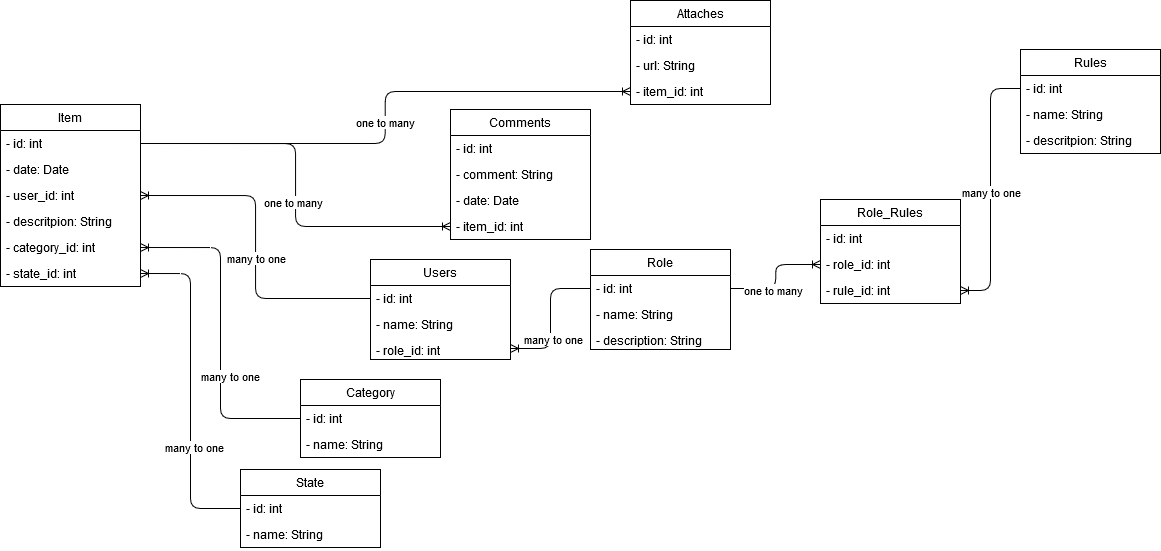

The diagram above was exported from draw.io. Its source (the exported page's mxGraphModel, read from the mxfile embedded in the PNG):
<mxGraphModel dx="1140" dy="1811" grid="1" gridSize="10" guides="1" tooltips="1" connect="1" arrows="1" fold="1" page="1" pageScale="1" pageWidth="827" pageHeight="1169" math="0" shadow="0">
  <root>
    <mxCell id="0" />
    <mxCell id="1" parent="0" />
    <mxCell id="OA_3pqs68YiOgGcWw5_X-47" value="" style="edgeStyle=orthogonalEdgeStyle;fontSize=12;html=1;endArrow=ERoneToMany;exitX=0;exitY=0.5;exitDx=0;exitDy=0;" parent="1" source="OA_3pqs68YiOgGcWw5_X-36" target="OA_3pqs68YiOgGcWw5_X-34" edge="1">
      <mxGeometry width="100" height="100" relative="1" as="geometry">
        <mxPoint x="360" y="380" as="sourcePoint" />
        <mxPoint x="460" y="280" as="targetPoint" />
      </mxGeometry>
    </mxCell>
    <mxCell id="OA_3pqs68YiOgGcWw5_X-52" value="&lt;div&gt;many to one&lt;/div&gt;" style="edgeLabel;html=1;align=center;verticalAlign=middle;resizable=0;points=[];" parent="OA_3pqs68YiOgGcWw5_X-47" vertex="1" connectable="0">
      <mxGeometry x="0.2982" y="2" relative="1" as="geometry">
        <mxPoint as="offset" />
      </mxGeometry>
    </mxCell>
    <mxCell id="OA_3pqs68YiOgGcWw5_X-63" value="" style="fontSize=12;html=1;endArrow=ERoneToMany;exitX=0;exitY=0.5;exitDx=0;exitDy=0;elbow=vertical;entryX=1;entryY=0.5;entryDx=0;entryDy=0;edgeStyle=orthogonalEdgeStyle;" parent="1" source="OA_3pqs68YiOgGcWw5_X-32" target="OA_3pqs68YiOgGcWw5_X-58" edge="1">
      <mxGeometry width="100" height="100" relative="1" as="geometry">
        <mxPoint x="170" y="220" as="sourcePoint" />
        <mxPoint x="240" y="100" as="targetPoint" />
      </mxGeometry>
    </mxCell>
    <mxCell id="OA_3pqs68YiOgGcWw5_X-64" value="many to one" style="edgeLabel;html=1;align=center;verticalAlign=middle;resizable=0;points=[];" parent="OA_3pqs68YiOgGcWw5_X-63" vertex="1" connectable="0">
      <mxGeometry x="-0.0693" relative="1" as="geometry">
        <mxPoint as="offset" />
      </mxGeometry>
    </mxCell>
    <mxCell id="OA_3pqs68YiOgGcWw5_X-72" value="" style="fontSize=12;html=1;endArrow=ERoneToMany;exitX=1;exitY=0.5;exitDx=0;exitDy=0;entryX=0;entryY=0.5;entryDx=0;entryDy=0;edgeStyle=orthogonalEdgeStyle;" parent="1" source="OA_3pqs68YiOgGcWw5_X-57" target="Z2EHF3CBPwSYWDvjUY4g-16" edge="1">
      <mxGeometry width="100" height="100" relative="1" as="geometry">
        <mxPoint x="510" y="370" as="sourcePoint" />
        <mxPoint x="610" y="270" as="targetPoint" />
      </mxGeometry>
    </mxCell>
    <mxCell id="OA_3pqs68YiOgGcWw5_X-73" value="one to many" style="edgeLabel;html=1;align=center;verticalAlign=middle;resizable=0;points=[];" parent="OA_3pqs68YiOgGcWw5_X-72" vertex="1" connectable="0">
      <mxGeometry x="0.0832" y="-3" relative="1" as="geometry">
        <mxPoint as="offset" />
      </mxGeometry>
    </mxCell>
    <mxCell id="OA_3pqs68YiOgGcWw5_X-91" value="" style="fontSize=12;html=1;endArrow=ERoneToMany;entryX=1;entryY=0.5;entryDx=0;entryDy=0;exitX=0;exitY=0.5;exitDx=0;exitDy=0;edgeStyle=orthogonalEdgeStyle;" parent="1" source="OA_3pqs68YiOgGcWw5_X-83" target="OA_3pqs68YiOgGcWw5_X-90" edge="1">
      <mxGeometry width="100" height="100" relative="1" as="geometry">
        <mxPoint x="470" y="320" as="sourcePoint" />
        <mxPoint x="570" y="220" as="targetPoint" />
      </mxGeometry>
    </mxCell>
    <mxCell id="OA_3pqs68YiOgGcWw5_X-92" value="many to one" style="edgeLabel;html=1;align=center;verticalAlign=middle;resizable=0;points=[];" parent="OA_3pqs68YiOgGcWw5_X-91" vertex="1" connectable="0">
      <mxGeometry x="-0.2632" y="-9" relative="1" as="geometry">
        <mxPoint as="offset" />
      </mxGeometry>
    </mxCell>
    <mxCell id="OA_3pqs68YiOgGcWw5_X-99" value="" style="fontSize=12;html=1;endArrow=ERoneToMany;exitX=0;exitY=0.5;exitDx=0;exitDy=0;entryX=1;entryY=0.5;entryDx=0;entryDy=0;edgeStyle=orthogonalEdgeStyle;" parent="1" source="OA_3pqs68YiOgGcWw5_X-96" target="OA_3pqs68YiOgGcWw5_X-98" edge="1">
      <mxGeometry width="100" height="100" relative="1" as="geometry">
        <mxPoint x="270" y="570" as="sourcePoint" />
        <mxPoint x="160" y="390" as="targetPoint" />
      </mxGeometry>
    </mxCell>
    <mxCell id="OA_3pqs68YiOgGcWw5_X-100" value="many to one" style="edgeLabel;html=1;align=center;verticalAlign=middle;resizable=0;points=[];" parent="OA_3pqs68YiOgGcWw5_X-99" vertex="1" connectable="0">
      <mxGeometry x="-0.3358" y="-3" relative="1" as="geometry">
        <mxPoint as="offset" />
      </mxGeometry>
    </mxCell>
    <mxCell id="OA_3pqs68YiOgGcWw5_X-56" value="Item" style="swimlane;fontStyle=0;childLayout=stackLayout;horizontal=1;startSize=26;fillColor=none;horizontalStack=0;resizeParent=1;resizeParentMax=0;resizeLast=0;collapsible=1;marginBottom=0;" parent="1" vertex="1">
      <mxGeometry x="20" y="55" width="140" height="182" as="geometry">
        <mxRectangle x="640" y="200" width="60" height="26" as="alternateBounds" />
      </mxGeometry>
    </mxCell>
    <mxCell id="OA_3pqs68YiOgGcWw5_X-57" value="- id: int" style="text;strokeColor=none;fillColor=none;align=left;verticalAlign=top;spacingLeft=4;spacingRight=4;overflow=hidden;rotatable=0;points=[[0,0.5],[1,0.5]];portConstraint=eastwest;" parent="OA_3pqs68YiOgGcWw5_X-56" vertex="1">
      <mxGeometry y="26" width="140" height="26" as="geometry" />
    </mxCell>
    <mxCell id="OA_3pqs68YiOgGcWw5_X-94" value="- date: Date" style="text;strokeColor=none;fillColor=none;align=left;verticalAlign=top;spacingLeft=4;spacingRight=4;overflow=hidden;rotatable=0;points=[[0,0.5],[1,0.5]];portConstraint=eastwest;" parent="OA_3pqs68YiOgGcWw5_X-56" vertex="1">
      <mxGeometry y="52" width="140" height="26" as="geometry" />
    </mxCell>
    <mxCell id="OA_3pqs68YiOgGcWw5_X-58" value="- user_id: int" style="text;strokeColor=none;fillColor=none;align=left;verticalAlign=top;spacingLeft=4;spacingRight=4;overflow=hidden;rotatable=0;points=[[0,0.5],[1,0.5]];portConstraint=eastwest;" parent="OA_3pqs68YiOgGcWw5_X-56" vertex="1">
      <mxGeometry y="78" width="140" height="26" as="geometry" />
    </mxCell>
    <mxCell id="OA_3pqs68YiOgGcWw5_X-69" value="- descritpion: String" style="text;strokeColor=none;fillColor=none;align=left;verticalAlign=top;spacingLeft=4;spacingRight=4;overflow=hidden;rotatable=0;points=[[0,0.5],[1,0.5]];portConstraint=eastwest;" parent="OA_3pqs68YiOgGcWw5_X-56" vertex="1">
      <mxGeometry y="104" width="140" height="26" as="geometry" />
    </mxCell>
    <mxCell id="OA_3pqs68YiOgGcWw5_X-90" value="- category_id: int" style="text;strokeColor=none;fillColor=none;align=left;verticalAlign=top;spacingLeft=4;spacingRight=4;overflow=hidden;rotatable=0;points=[[0,0.5],[1,0.5]];portConstraint=eastwest;" parent="OA_3pqs68YiOgGcWw5_X-56" vertex="1">
      <mxGeometry y="130" width="140" height="26" as="geometry" />
    </mxCell>
    <mxCell id="OA_3pqs68YiOgGcWw5_X-98" value="- state_id: int" style="text;strokeColor=none;fillColor=none;align=left;verticalAlign=top;spacingLeft=4;spacingRight=4;overflow=hidden;rotatable=0;points=[[0,0.5],[1,0.5]];portConstraint=eastwest;" parent="OA_3pqs68YiOgGcWw5_X-56" vertex="1">
      <mxGeometry y="156" width="140" height="26" as="geometry" />
    </mxCell>
    <mxCell id="Z2EHF3CBPwSYWDvjUY4g-7" value="" style="edgeStyle=elbowEdgeStyle;fontSize=12;html=1;endArrow=ERoneToMany;exitX=1;exitY=0.5;exitDx=0;exitDy=0;entryX=0;entryY=0.5;entryDx=0;entryDy=0;" edge="1" parent="1" source="OA_3pqs68YiOgGcWw5_X-36" target="Z2EHF3CBPwSYWDvjUY4g-3">
      <mxGeometry width="100" height="100" relative="1" as="geometry">
        <mxPoint x="600" y="170" as="sourcePoint" />
        <mxPoint x="690" y="60" as="targetPoint" />
      </mxGeometry>
    </mxCell>
    <mxCell id="Z2EHF3CBPwSYWDvjUY4g-8" value="one to many" style="edgeLabel;html=1;align=center;verticalAlign=middle;resizable=0;points=[];" vertex="1" connectable="0" parent="Z2EHF3CBPwSYWDvjUY4g-7">
      <mxGeometry x="-0.2638" y="-1" relative="1" as="geometry">
        <mxPoint as="offset" />
      </mxGeometry>
    </mxCell>
    <mxCell id="Z2EHF3CBPwSYWDvjUY4g-9" value="" style="edgeStyle=entityRelationEdgeStyle;fontSize=12;html=1;endArrow=ERoneToMany;" edge="1" parent="1" source="OA_3pqs68YiOgGcWw5_X-49" target="Z2EHF3CBPwSYWDvjUY4g-4">
      <mxGeometry width="100" height="100" relative="1" as="geometry">
        <mxPoint x="450" y="300" as="sourcePoint" />
        <mxPoint x="550" y="200" as="targetPoint" />
      </mxGeometry>
    </mxCell>
    <mxCell id="Z2EHF3CBPwSYWDvjUY4g-12" value="many to one" style="edgeLabel;html=1;align=center;verticalAlign=middle;resizable=0;points=[];" vertex="1" connectable="0" parent="Z2EHF3CBPwSYWDvjUY4g-9">
      <mxGeometry x="0.0166" relative="1" as="geometry">
        <mxPoint as="offset" />
      </mxGeometry>
    </mxCell>
    <mxCell id="OA_3pqs68YiOgGcWw5_X-78" value="" style="fontSize=12;html=1;endArrow=ERoneToMany;exitX=1;exitY=0.5;exitDx=0;exitDy=0;edgeStyle=elbowEdgeStyle;entryX=0;entryY=0.5;entryDx=0;entryDy=0;" parent="1" source="OA_3pqs68YiOgGcWw5_X-57" edge="1" target="Z2EHF3CBPwSYWDvjUY4g-17">
      <mxGeometry width="100" height="100" relative="1" as="geometry">
        <mxPoint x="210" y="360" as="sourcePoint" />
        <mxPoint x="310" y="260" as="targetPoint" />
      </mxGeometry>
    </mxCell>
    <mxCell id="OA_3pqs68YiOgGcWw5_X-79" value="one to many" style="edgeLabel;html=1;align=center;verticalAlign=middle;resizable=0;points=[];" parent="OA_3pqs68YiOgGcWw5_X-78" vertex="1" connectable="0">
      <mxGeometry x="-0.0195" relative="1" as="geometry">
        <mxPoint as="offset" />
      </mxGeometry>
    </mxCell>
    <mxCell id="OA_3pqs68YiOgGcWw5_X-80" value="Category" style="swimlane;fontStyle=0;childLayout=stackLayout;horizontal=1;startSize=26;fillColor=none;horizontalStack=0;resizeParent=1;resizeParentMax=0;resizeLast=0;collapsible=1;marginBottom=0;" parent="1" vertex="1">
      <mxGeometry x="320" y="330" width="140" height="78" as="geometry">
        <mxRectangle x="640" y="200" width="60" height="26" as="alternateBounds" />
      </mxGeometry>
    </mxCell>
    <mxCell id="OA_3pqs68YiOgGcWw5_X-83" value="- id: int" style="text;strokeColor=none;fillColor=none;align=left;verticalAlign=top;spacingLeft=4;spacingRight=4;overflow=hidden;rotatable=0;points=[[0,0.5],[1,0.5]];portConstraint=eastwest;" parent="OA_3pqs68YiOgGcWw5_X-80" vertex="1">
      <mxGeometry y="26" width="140" height="26" as="geometry" />
    </mxCell>
    <mxCell id="OA_3pqs68YiOgGcWw5_X-84" value="- name: String" style="text;strokeColor=none;fillColor=none;align=left;verticalAlign=top;spacingLeft=4;spacingRight=4;overflow=hidden;rotatable=0;points=[[0,0.5],[1,0.5]];portConstraint=eastwest;" parent="OA_3pqs68YiOgGcWw5_X-80" vertex="1">
      <mxGeometry y="52" width="140" height="26" as="geometry" />
    </mxCell>
    <mxCell id="OA_3pqs68YiOgGcWw5_X-31" value="Users" style="swimlane;fontStyle=0;childLayout=stackLayout;horizontal=1;startSize=26;fillColor=none;horizontalStack=0;resizeParent=1;resizeParentMax=0;resizeLast=0;collapsible=1;marginBottom=0;" parent="1" vertex="1">
      <mxGeometry x="390" y="210" width="140" height="100" as="geometry" />
    </mxCell>
    <mxCell id="OA_3pqs68YiOgGcWw5_X-32" value="- id: int" style="text;strokeColor=none;fillColor=none;align=left;verticalAlign=top;spacingLeft=4;spacingRight=4;overflow=hidden;rotatable=0;points=[[0,0.5],[1,0.5]];portConstraint=eastwest;" parent="OA_3pqs68YiOgGcWw5_X-31" vertex="1">
      <mxGeometry y="26" width="140" height="26" as="geometry" />
    </mxCell>
    <mxCell id="OA_3pqs68YiOgGcWw5_X-33" value="- name: String" style="text;strokeColor=none;fillColor=none;align=left;verticalAlign=top;spacingLeft=4;spacingRight=4;overflow=hidden;rotatable=0;points=[[0,0.5],[1,0.5]];portConstraint=eastwest;" parent="OA_3pqs68YiOgGcWw5_X-31" vertex="1">
      <mxGeometry y="52" width="140" height="26" as="geometry" />
    </mxCell>
    <mxCell id="OA_3pqs68YiOgGcWw5_X-34" value="- role_id: int" style="text;strokeColor=none;fillColor=none;align=left;verticalAlign=top;spacingLeft=4;spacingRight=4;overflow=hidden;rotatable=0;points=[[0,0.5],[1,0.5]];portConstraint=eastwest;" parent="OA_3pqs68YiOgGcWw5_X-31" vertex="1">
      <mxGeometry y="78" width="140" height="22" as="geometry" />
    </mxCell>
    <object label="Role" sdf="" id="OA_3pqs68YiOgGcWw5_X-35">
      <mxCell style="swimlane;fontStyle=0;childLayout=stackLayout;horizontal=1;startSize=26;fillColor=none;horizontalStack=0;resizeParent=1;resizeParentMax=0;resizeLast=0;collapsible=1;marginBottom=0;" parent="1" vertex="1">
        <mxGeometry x="610" y="200" width="140" height="100" as="geometry" />
      </mxCell>
    </object>
    <mxCell id="OA_3pqs68YiOgGcWw5_X-36" value="- id: int" style="text;strokeColor=none;fillColor=none;align=left;verticalAlign=top;spacingLeft=4;spacingRight=4;overflow=hidden;rotatable=0;points=[[0,0.5],[1,0.5]];portConstraint=eastwest;" parent="OA_3pqs68YiOgGcWw5_X-35" vertex="1">
      <mxGeometry y="26" width="140" height="26" as="geometry" />
    </mxCell>
    <mxCell id="OA_3pqs68YiOgGcWw5_X-37" value="- name: String" style="text;strokeColor=none;fillColor=none;align=left;verticalAlign=top;spacingLeft=4;spacingRight=4;overflow=hidden;rotatable=0;points=[[0,0.5],[1,0.5]];portConstraint=eastwest;" parent="OA_3pqs68YiOgGcWw5_X-35" vertex="1">
      <mxGeometry y="52" width="140" height="26" as="geometry" />
    </mxCell>
    <mxCell id="OA_3pqs68YiOgGcWw5_X-38" value="- description: String" style="text;strokeColor=none;fillColor=none;align=left;verticalAlign=top;spacingLeft=4;spacingRight=4;overflow=hidden;rotatable=0;points=[[0,0.5],[1,0.5]];portConstraint=eastwest;" parent="OA_3pqs68YiOgGcWw5_X-35" vertex="1">
      <mxGeometry y="78" width="140" height="22" as="geometry" />
    </mxCell>
    <object label="Role_Rules" sdf="" id="Z2EHF3CBPwSYWDvjUY4g-2">
      <mxCell style="swimlane;fontStyle=0;childLayout=stackLayout;horizontal=1;startSize=26;fillColor=none;horizontalStack=0;resizeParent=1;resizeParentMax=0;resizeLast=0;collapsible=1;marginBottom=0;" vertex="1" parent="1">
        <mxGeometry x="840" y="150" width="140" height="104" as="geometry" />
      </mxCell>
    </object>
    <mxCell id="Z2EHF3CBPwSYWDvjUY4g-15" value="- id: int" style="text;strokeColor=none;fillColor=none;align=left;verticalAlign=top;spacingLeft=4;spacingRight=4;overflow=hidden;rotatable=0;points=[[0,0.5],[1,0.5]];portConstraint=eastwest;" vertex="1" parent="Z2EHF3CBPwSYWDvjUY4g-2">
      <mxGeometry y="26" width="140" height="26" as="geometry" />
    </mxCell>
    <mxCell id="Z2EHF3CBPwSYWDvjUY4g-3" value="- role_id: int" style="text;strokeColor=none;fillColor=none;align=left;verticalAlign=top;spacingLeft=4;spacingRight=4;overflow=hidden;rotatable=0;points=[[0,0.5],[1,0.5]];portConstraint=eastwest;" vertex="1" parent="Z2EHF3CBPwSYWDvjUY4g-2">
      <mxGeometry y="52" width="140" height="26" as="geometry" />
    </mxCell>
    <mxCell id="Z2EHF3CBPwSYWDvjUY4g-4" value="- rule_id: int" style="text;strokeColor=none;fillColor=none;align=left;verticalAlign=top;spacingLeft=4;spacingRight=4;overflow=hidden;rotatable=0;points=[[0,0.5],[1,0.5]];portConstraint=eastwest;" vertex="1" parent="Z2EHF3CBPwSYWDvjUY4g-2">
      <mxGeometry y="78" width="140" height="26" as="geometry" />
    </mxCell>
    <mxCell id="OA_3pqs68YiOgGcWw5_X-48" value="Rules" style="swimlane;fontStyle=0;childLayout=stackLayout;horizontal=1;startSize=26;fillColor=none;horizontalStack=0;resizeParent=1;resizeParentMax=0;resizeLast=0;collapsible=1;marginBottom=0;" parent="1" vertex="1">
      <mxGeometry x="1040" width="140" height="104" as="geometry" />
    </mxCell>
    <mxCell id="OA_3pqs68YiOgGcWw5_X-49" value="- id: int" style="text;strokeColor=none;fillColor=none;align=left;verticalAlign=top;spacingLeft=4;spacingRight=4;overflow=hidden;rotatable=0;points=[[0,0.5],[1,0.5]];portConstraint=eastwest;" parent="OA_3pqs68YiOgGcWw5_X-48" vertex="1">
      <mxGeometry y="26" width="140" height="26" as="geometry" />
    </mxCell>
    <mxCell id="OA_3pqs68YiOgGcWw5_X-50" value="- name: String" style="text;strokeColor=none;fillColor=none;align=left;verticalAlign=top;spacingLeft=4;spacingRight=4;overflow=hidden;rotatable=0;points=[[0,0.5],[1,0.5]];portConstraint=eastwest;" parent="OA_3pqs68YiOgGcWw5_X-48" vertex="1">
      <mxGeometry y="52" width="140" height="26" as="geometry" />
    </mxCell>
    <mxCell id="OA_3pqs68YiOgGcWw5_X-51" value="- descritpion: String" style="text;strokeColor=none;fillColor=none;align=left;verticalAlign=top;spacingLeft=4;spacingRight=4;overflow=hidden;rotatable=0;points=[[0,0.5],[1,0.5]];portConstraint=eastwest;" parent="OA_3pqs68YiOgGcWw5_X-48" vertex="1">
      <mxGeometry y="78" width="140" height="26" as="geometry" />
    </mxCell>
    <mxCell id="OA_3pqs68YiOgGcWw5_X-95" value="State" style="swimlane;fontStyle=0;childLayout=stackLayout;horizontal=1;startSize=26;fillColor=none;horizontalStack=0;resizeParent=1;resizeParentMax=0;resizeLast=0;collapsible=1;marginBottom=0;" parent="1" vertex="1">
      <mxGeometry x="260" y="420" width="140" height="78" as="geometry">
        <mxRectangle x="640" y="200" width="60" height="26" as="alternateBounds" />
      </mxGeometry>
    </mxCell>
    <mxCell id="OA_3pqs68YiOgGcWw5_X-96" value="- id: int" style="text;strokeColor=none;fillColor=none;align=left;verticalAlign=top;spacingLeft=4;spacingRight=4;overflow=hidden;rotatable=0;points=[[0,0.5],[1,0.5]];portConstraint=eastwest;" parent="OA_3pqs68YiOgGcWw5_X-95" vertex="1">
      <mxGeometry y="26" width="140" height="26" as="geometry" />
    </mxCell>
    <mxCell id="OA_3pqs68YiOgGcWw5_X-97" value="- name: String" style="text;strokeColor=none;fillColor=none;align=left;verticalAlign=top;spacingLeft=4;spacingRight=4;overflow=hidden;rotatable=0;points=[[0,0.5],[1,0.5]];portConstraint=eastwest;" parent="OA_3pqs68YiOgGcWw5_X-95" vertex="1">
      <mxGeometry y="52" width="140" height="26" as="geometry" />
    </mxCell>
    <mxCell id="OA_3pqs68YiOgGcWw5_X-65" value="Comments" style="swimlane;fontStyle=0;childLayout=stackLayout;horizontal=1;startSize=26;fillColor=none;horizontalStack=0;resizeParent=1;resizeParentMax=0;resizeLast=0;collapsible=1;marginBottom=0;" parent="1" vertex="1">
      <mxGeometry x="470" y="60" width="140" height="130" as="geometry">
        <mxRectangle x="640" y="200" width="60" height="26" as="alternateBounds" />
      </mxGeometry>
    </mxCell>
    <mxCell id="OA_3pqs68YiOgGcWw5_X-66" value="- id: int" style="text;strokeColor=none;fillColor=none;align=left;verticalAlign=top;spacingLeft=4;spacingRight=4;overflow=hidden;rotatable=0;points=[[0,0.5],[1,0.5]];portConstraint=eastwest;" parent="OA_3pqs68YiOgGcWw5_X-65" vertex="1">
      <mxGeometry y="26" width="140" height="26" as="geometry" />
    </mxCell>
    <mxCell id="OA_3pqs68YiOgGcWw5_X-68" value="- comment: String" style="text;strokeColor=none;fillColor=none;align=left;verticalAlign=top;spacingLeft=4;spacingRight=4;overflow=hidden;rotatable=0;points=[[0,0.5],[1,0.5]];portConstraint=eastwest;" parent="OA_3pqs68YiOgGcWw5_X-65" vertex="1">
      <mxGeometry y="52" width="140" height="26" as="geometry" />
    </mxCell>
    <mxCell id="OA_3pqs68YiOgGcWw5_X-93" value="- date: Date" style="text;strokeColor=none;fillColor=none;align=left;verticalAlign=top;spacingLeft=4;spacingRight=4;overflow=hidden;rotatable=0;points=[[0,0.5],[1,0.5]];portConstraint=eastwest;" parent="OA_3pqs68YiOgGcWw5_X-65" vertex="1">
      <mxGeometry y="78" width="140" height="26" as="geometry" />
    </mxCell>
    <mxCell id="Z2EHF3CBPwSYWDvjUY4g-16" value="- item_id: int" style="text;strokeColor=none;fillColor=none;align=left;verticalAlign=top;spacingLeft=4;spacingRight=4;overflow=hidden;rotatable=0;points=[[0,0.5],[1,0.5]];portConstraint=eastwest;" vertex="1" parent="OA_3pqs68YiOgGcWw5_X-65">
      <mxGeometry y="104" width="140" height="26" as="geometry" />
    </mxCell>
    <mxCell id="OA_3pqs68YiOgGcWw5_X-74" value="Attaches" style="swimlane;fontStyle=0;childLayout=stackLayout;horizontal=1;startSize=26;fillColor=none;horizontalStack=0;resizeParent=1;resizeParentMax=0;resizeLast=0;collapsible=1;marginBottom=0;" parent="1" vertex="1">
      <mxGeometry x="650" y="-49" width="140" height="104" as="geometry">
        <mxRectangle x="640" y="200" width="60" height="26" as="alternateBounds" />
      </mxGeometry>
    </mxCell>
    <mxCell id="OA_3pqs68YiOgGcWw5_X-75" value="- id: int" style="text;strokeColor=none;fillColor=none;align=left;verticalAlign=top;spacingLeft=4;spacingRight=4;overflow=hidden;rotatable=0;points=[[0,0.5],[1,0.5]];portConstraint=eastwest;" parent="OA_3pqs68YiOgGcWw5_X-74" vertex="1">
      <mxGeometry y="26" width="140" height="26" as="geometry" />
    </mxCell>
    <mxCell id="OA_3pqs68YiOgGcWw5_X-76" value="- url: String" style="text;strokeColor=none;fillColor=none;align=left;verticalAlign=top;spacingLeft=4;spacingRight=4;overflow=hidden;rotatable=0;points=[[0,0.5],[1,0.5]];portConstraint=eastwest;" parent="OA_3pqs68YiOgGcWw5_X-74" vertex="1">
      <mxGeometry y="52" width="140" height="26" as="geometry" />
    </mxCell>
    <mxCell id="Z2EHF3CBPwSYWDvjUY4g-17" value="- item_id: int" style="text;strokeColor=none;fillColor=none;align=left;verticalAlign=top;spacingLeft=4;spacingRight=4;overflow=hidden;rotatable=0;points=[[0,0.5],[1,0.5]];portConstraint=eastwest;" vertex="1" parent="OA_3pqs68YiOgGcWw5_X-74">
      <mxGeometry y="78" width="140" height="26" as="geometry" />
    </mxCell>
  </root>
</mxGraphModel>